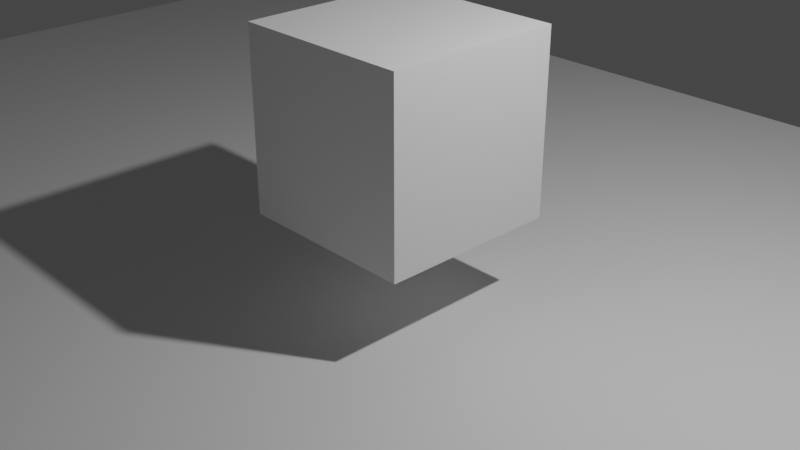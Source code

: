 # Source: fluid2.blend  (saved by Blender 3.2.14; exported with 4.5.12 LTS)
import bpy
from mathutils import Matrix  # noqa: F401  (used for matrix-valued properties, if any)

bpy.ops.wm.read_factory_settings(use_empty=True)
scene = bpy.context.scene
scene.name = 'Scene'

# ---- collections
col_collection = bpy.data.collections.new('Collection'); scene.collection.children.link(col_collection)

# ---- materials (node trees are filled in below, after node groups)
mat_material = bpy.data.materials.new('Material')
mat_material.alpha_threshold = 0.0
mat_material.use_transparent_shadow = False
mat_material.line_color = (0.0, 0.0, 0.0, 1.0)

# ---- material node trees
mat_material.use_nodes = True; mat_material.node_tree.nodes.clear()
_N = mat_material.node_tree.nodes; _L = mat_material.node_tree.links
n0 = _N.new('ShaderNodeOutputMaterial'); n0.name = 'Material Output'; n0.location = (300, 300)
n1 = _N.new('ShaderNodeBsdfPrincipled'); n1.name = 'Principled BSDF'; n1.location = (10, 300)
n1.distribution = 'GGX'
n1.subsurface_method = 'RANDOM_WALK_SKIN'
n1.inputs[2].default_value = 0.4
n1.inputs[3].default_value = 1.45
n1.inputs[27].default_value = (0.0, 0.0, 0.0, 1.0)
n1.inputs[28].default_value = 1.0
_L.new(n1.outputs[0], n0.inputs[0])
n0.is_active_output = True

# ---- world
world_world = bpy.data.worlds.new('World'); scene.world = world_world
world_world.use_nodes = True; world_world.node_tree.nodes.clear()
_N = world_world.node_tree.nodes; _L = world_world.node_tree.links
n0 = _N.new('ShaderNodeOutputWorld'); n0.name = 'World Output'; n0.location = (300, 300)
n1 = _N.new('ShaderNodeBackground'); n1.name = 'Background'; n1.location = (10, 300)
n1.inputs[0].default_value = (0.05088, 0.05088, 0.05088, 1.0)
_L.new(n1.outputs[0], n0.inputs[0])
n0.is_active_output = True
world_world.color = (0.05088, 0.05088, 0.05088)
world_world.use_sun_shadow = False
world_world.sun_shadow_jitter_overblur = 0.0

# ---- cameras
cam_camera = bpy.data.cameras.new('Camera')
cam_camera.clip_end = 100.0
cam_camera.ortho_scale = 7.314

# ---- lights
light_light = bpy.data.lights.new('Light', 'POINT')
light_light.transmission_factor = 0.0
light_light.energy = 1000.0
light_light.shadow_soft_size = 0.1
light_light.shadow_maximum_resolution = 0.006
light_light.use_absolute_resolution = True

# ---- meshes
me_cube = bpy.data.meshes.new('Cube')
me_cube.from_pydata([(1.0, 1.0, 1.0), (1.0, 1.0, -1.0), (1.0, -1.0, 1.0), (1.0, -1.0, -1.0), (-1.0, 1.0, 1.0), (-1.0, 1.0, -1.0), (-1.0, -1.0, 1.0), (-1.0, -1.0, -1.0)], [], [(0, 4, 6, 2), (3, 2, 6, 7), (7, 6, 4, 5), (5, 1, 3, 7), (1, 0, 2, 3), (5, 4, 0, 1)])
_uv = me_cube.uv_layers.new(name='UVMap')
_uv.uv.foreach_set('vector', [0.625, 0.5, 0.875, 0.5, 0.875, 0.75, 0.625, 0.75, 0.375, 0.75, 0.625, 0.75, 0.625, 1.0, 0.375, 1.0, 0.375, 0.0, 0.625, 0.0, 0.625, 0.25, 0.375, 0.25, 0.125, 0.5, 0.375, 0.5, 0.375, 0.75, 0.125, 0.75, 0.375, 0.5, 0.625, 0.5, 0.625, 0.75, 0.375, 0.75, 0.375, 0.25, 0.625, 0.25, 0.625, 0.5, 0.375, 0.5])
me_cube.materials.append(mat_material)
me_cube.use_mirror_vertex_groups = False
me_cube.update()
me_cube_001 = bpy.data.meshes.new('Cube.001')
me_cube_001.from_pydata([(-1.0, -1.0, -1.0), (-1.0, -1.0, 1.0), (-1.0, 1.0, -1.0), (-1.0, 1.0, 1.0), (1.0, -1.0, -1.0), (1.0, -1.0, 1.0), (1.0, 1.0, -1.0), (1.0, 1.0, 1.0)], [], [(0, 1, 3, 2), (2, 3, 7, 6), (6, 7, 5, 4), (4, 5, 1, 0), (2, 6, 4, 0), (7, 3, 1, 5)])
_uv = me_cube_001.uv_layers.new(name='UVMap')
_uv.uv.foreach_set('vector', [0.375, 0.0, 0.625, 0.0, 0.625, 0.25, 0.375, 0.25, 0.375, 0.25, 0.625, 0.25, 0.625, 0.5, 0.375, 0.5, 0.375, 0.5, 0.625, 0.5, 0.625, 0.75, 0.375, 0.75, 0.375, 0.75, 0.625, 0.75, 0.625, 1.0, 0.375, 1.0, 0.125, 0.5, 0.375, 0.5, 0.375, 0.75, 0.125, 0.75, 0.625, 0.5, 0.875, 0.5, 0.875, 0.75, 0.625, 0.75])
me_cube_001.update()
me_plane = bpy.data.meshes.new('Plane')
me_plane.from_pydata([(-1.0, -1.0, 0.0), (1.0, -1.0, 0.0), (-1.0, 1.0, 0.0), (1.0, 1.0, 0.0)], [], [(0, 1, 3, 2)])
_uv = me_plane.uv_layers.new(name='UVMap')
_uv.uv.foreach_set('vector', [0.0, 0.0, 1.0, 0.0, 1.0, 1.0, 0.0, 1.0])
me_plane.update()
me_plane_001 = bpy.data.meshes.new('Plane.001')
me_plane_001.from_pydata([(-1.0, -1.0, 0.0), (1.0, -1.0, 0.0), (-1.0, 1.0, 0.0), (1.0, 1.0, 0.0)], [], [(0, 1, 3, 2)])
_uv = me_plane_001.uv_layers.new(name='UVMap')
_uv.uv.foreach_set('vector', [0.0, 0.0, 1.0, 0.0, 1.0, 1.0, 0.0, 1.0])
me_plane_001.update()

# ---- objects
ob_domain = bpy.data.objects.new('domain', me_cube)
ob_light = bpy.data.objects.new('Light', light_light)
ob_camera = bpy.data.objects.new('Camera', cam_camera)
ob_flow = bpy.data.objects.new('flow', me_cube_001)
ob_effctor = bpy.data.objects.new('effctor', me_plane)
ob_outflow = bpy.data.objects.new('outflow', me_plane_001)

# ---- transforms, parenting, visibility, modifiers, constraints
ob_domain.location = (0.0, 0.0, 0.0)
ob_domain.scale = (3.409, 3.427, 3.214)
ob_domain.lock_rotations_4d = False
ob_domain.empty_display_type = 'ARROWS'
ob_domain.display_type = 'SOLID'
ob_domain.lineart.crease_threshold = 0.0
_m = ob_domain.modifiers.new('Fluid', 'FLUID')
_m.fluid_type = 'DOMAIN'
_m = ob_domain.modifiers.new('Liquid Particle System', 'PARTICLE_SYSTEM')
ob_light.location = (4.076, 1.005, 5.904)
ob_light.rotation_euler = (0.6503, 0.05522, 1.866)
ob_light.lock_rotations_4d = False
ob_light.empty_display_type = 'ARROWS'
ob_light.color = (0.0, 0.0, 0.0, 0.0)
ob_light.lineart.crease_threshold = 0.0
ob_camera.location = (7.359, -6.926, 4.958)
ob_camera.rotation_euler = (1.109, 0.0, 0.8149)
ob_camera.lock_rotations_4d = False
ob_camera.empty_display_type = 'ARROWS'
ob_camera.color = (0.0, 0.0, 0.0, 0.0)
ob_camera.display_type = 'WIRE'
ob_camera.lineart.crease_threshold = 0.0
ob_flow.location = (0.0, 0.0, 1.035)
_m = ob_flow.modifiers.new('Fluid', 'FLUID')
_m.fluid_type = 'FLOW'
ob_effctor.location = (0.0, 0.0, -1.356)
ob_effctor.scale = (11.43, 7.444, 4.099)
_m = ob_effctor.modifiers.new('Fluid', 'FLUID')
_m.fluid_type = 'EFFECTOR'
ob_outflow.location = (0.0, 0.0, -0.8833)
ob_outflow.scale = (11.43, 7.444, 4.099)
_m = ob_outflow.modifiers.new('Fluid', 'FLUID')
_m.fluid_type = 'FLOW'

# ---- collection membership
col_collection.objects.link(ob_domain)
col_collection.objects.link(ob_light)
col_collection.objects.link(ob_camera)
col_collection.objects.link(ob_flow)
col_collection.objects.link(ob_effctor)
col_collection.objects.link(ob_outflow)

# ---- scene / render settings (as saved in the file)
scene.camera = ob_camera
scene.frame_start = 1; scene.frame_end = 250; scene.frame_set(14)
scene.render.engine = 'BLENDER_EEVEE_NEXT'
scene.cycles.sampling_pattern = 'TABULATED_SOBOL'
scene.cycles.use_light_tree = False
scene.view_settings.view_transform = 'Filmic'
bpy.context.view_layer.update()
